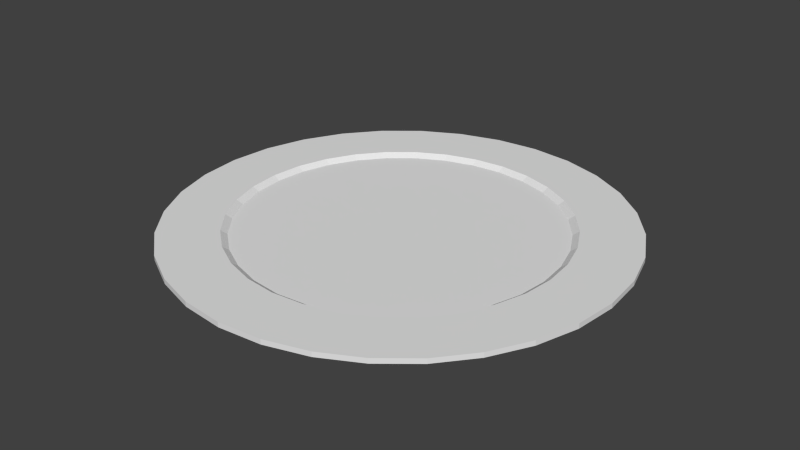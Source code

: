 # Source: Plate.blend  (saved by Blender 2.75.0; exported with 4.5.12 LTS)
import bpy
from mathutils import Matrix  # noqa: F401  (used for matrix-valued properties, if any)

bpy.ops.wm.read_factory_settings(use_empty=True)
scene = bpy.context.scene
scene.name = 'Scene'

# ---- collections
col_collection_1 = bpy.data.collections.new('Collection 1'); scene.collection.children.link(col_collection_1)

# ---- world
world_world = bpy.data.worlds.new('World'); scene.world = world_world
world_world.color = (0.05088, 0.05088, 0.05088)
world_world.use_sun_shadow = False
world_world.sun_shadow_jitter_overblur = 0.0
world_world.cycles.sampling_method = 'MANUAL'
world_world.cycles.sample_map_resolution = 256

# ---- meshes
me_cylinder = bpy.data.meshes.new('Cylinder')
me_cylinder.from_pydata([(9.419e-09, 0.8667, -0.8572), (9.419e-09, 0.8667, 0.8762), (0.1691, 0.85, -0.8572), (0.1691, 0.85, 0.8762), (0.3317, 0.8007, -0.8572), (0.3317, 0.8007, 0.8762), (0.4815, 0.7206, -0.8572), (0.4815, 0.7206, 0.8762), (0.6129, 0.6129, -0.8572), (0.6129, 0.6129, 0.8762), (0.7206, 0.4815, -0.8572), (0.7206, 0.4815, 0.8762), (0.8007, 0.3317, -0.8572), (0.8007, 0.3317, 0.8762), (0.85, 0.1691, -0.8572), (0.85, 0.1691, 0.8762), (0.8667, 1.066e-07, -0.8572), (0.8667, 1.066e-07, 0.8762), (0.85, -0.1691, -0.8572), (0.85, -0.1691, 0.8762), (0.8007, -0.3317, -0.8572), (0.8007, -0.3317, 0.8762), (0.7206, -0.4815, -0.8572), (0.7206, -0.4815, 0.8762), (0.6129, -0.6129, -0.8572), (0.6129, -0.6129, 0.8762), (0.4815, -0.7206, -0.8572), (0.4815, -0.7206, 0.8762), (0.3317, -0.8007, -0.8572), (0.3317, -0.8007, 0.8762), (0.1691, -0.85, -0.8572), (0.1691, -0.85, 0.8762), (-2.73e-07, -0.8667, -0.8572), (-2.73e-07, -0.8667, 0.8762), (-0.1691, -0.85, -0.8572), (-0.1691, -0.85, 0.8762), (-0.3317, -0.8007, -0.8572), (-0.3317, -0.8007, 0.8762), (-0.4815, -0.7206, -0.8572), (-0.4815, -0.7206, 0.8762), (-0.6129, -0.6128, -0.8572), (-0.6129, -0.6128, 0.8762), (-0.7206, -0.4815, -0.8572), (-0.7206, -0.4815, 0.8762), (-0.8007, -0.3317, -0.8572), (-0.8007, -0.3317, 0.8762), (-0.85, -0.1691, -0.8572), (-0.85, -0.1691, 0.8762), (-0.8667, 8.78e-07, -0.8572), (-0.8667, 8.78e-07, 0.8762), (-0.85, 0.1691, -0.8572), (-0.85, 0.1691, 0.8762), (-0.8007, 0.3317, -0.8572), (-0.8007, 0.3317, 0.8762), (-0.7206, 0.4815, -0.8572), (-0.7206, 0.4815, 0.8762), (-0.6128, 0.6129, -0.8572), (-0.6128, 0.6129, 0.8762), (-0.4815, 0.7206, -0.8572), (-0.4815, 0.7206, 0.8762), (-0.3317, 0.8007, -0.8572), (-0.3317, 0.8007, 0.8762), (-0.1691, 0.85, -0.8572), (-0.1691, 0.85, 0.8762), (0.1244, 0.6254, 0.8762), (3.662e-08, 0.6376, 0.8762), (0.244, 0.5891, 0.8762), (0.3542, 0.5302, 0.8762), (0.4509, 0.4509, 0.8762), (0.5302, 0.3542, 0.8762), (0.5891, 0.244, 0.8762), (0.6254, 0.1244, 0.8762), (0.6376, 1.546e-07, 0.8762), (0.6254, -0.1244, 0.8762), (0.5891, -0.244, 0.8762), (0.5302, -0.3542, 0.8762), (0.4509, -0.4509, 0.8762), (0.3542, -0.5302, 0.8762), (0.244, -0.5891, 0.8762), (0.1244, -0.6254, 0.8762), (-1.711e-07, -0.6376, 0.8762), (-0.1244, -0.6254, 0.8762), (-0.244, -0.5891, 0.8762), (-0.3542, -0.5302, 0.8762), (-0.4509, -0.4509, 0.8762), (-0.5302, -0.3542, 0.8762), (-0.5891, -0.244, 0.8762), (-0.6254, -0.1244, 0.8762), (-0.6376, 7.221e-07, 0.8762), (-0.6254, 0.1244, 0.8762), (-0.5891, 0.244, 0.8762), (-0.5302, 0.3542, 0.8762), (-0.4509, 0.4509, 0.8762), (-0.3542, 0.5302, 0.8762), (-0.244, 0.5891, 0.8762), (-0.1244, 0.6254, 0.8762), (0.1196, 0.6015, -0.6096), (3.792e-08, 0.6133, -0.6096), (0.2347, 0.5666, -0.6096), (0.3407, 0.5099, -0.6096), (0.4337, 0.4337, -0.6096), (0.5099, 0.3407, -0.6096), (0.5666, 0.2347, -0.6096), (0.6015, 0.1196, -0.6096), (0.6133, 1.599e-07, -0.6096), (0.6015, -0.1196, -0.6096), (0.5666, -0.2347, -0.6096), (0.5099, -0.3407, -0.6096), (0.4337, -0.4337, -0.6096), (0.3407, -0.5099, -0.6096), (0.2347, -0.5666, -0.6096), (0.1196, -0.6015, -0.6096), (-1.619e-07, -0.6133, -0.6096), (-0.1196, -0.6015, -0.6096), (-0.2347, -0.5666, -0.6096), (-0.3407, -0.5099, -0.6096), (-0.4337, -0.4337, -0.6096), (-0.5099, -0.3407, -0.6096), (-0.5666, -0.2347, -0.6096), (-0.6015, -0.1196, -0.6096), (-0.6133, 7.058e-07, -0.6096), (-0.6015, 0.1196, -0.6096), (-0.5666, 0.2347, -0.6096), (-0.5099, 0.3407, -0.6096), (-0.4337, 0.4337, -0.6096), (-0.3407, 0.5099, -0.6096), (-0.2347, 0.5666, -0.6096), (-0.1196, 0.6015, -0.6096)], [], [(0, 1, 3, 2), (2, 3, 5, 4), (4, 5, 7, 6), (6, 7, 9, 8), (8, 9, 11, 10), (10, 11, 13, 12), (12, 13, 15, 14), (14, 15, 17, 16), (16, 17, 19, 18), (18, 19, 21, 20), (20, 21, 23, 22), (22, 23, 25, 24), (24, 25, 27, 26), (26, 27, 29, 28), (28, 29, 31, 30), (30, 31, 33, 32), (32, 33, 35, 34), (34, 35, 37, 36), (36, 37, 39, 38), (38, 39, 41, 40), (40, 41, 43, 42), (42, 43, 45, 44), (44, 45, 47, 46), (46, 47, 49, 48), (48, 49, 51, 50), (50, 51, 53, 52), (52, 53, 55, 54), (54, 55, 57, 56), (56, 57, 59, 58), (58, 59, 61, 60), (7, 5, 66, 67), (62, 63, 1, 0), (60, 61, 63, 62), (0, 2, 4, 6, 8, 10, 12, 14, 16, 18, 20, 22, 24, 26, 28, 30, 32, 34, 36, 38, 40, 42, 44, 46, 48, 50, 52, 54, 56, 58, 60, 62), (84, 83, 115, 116), (25, 23, 75, 76), (43, 41, 84, 85), (61, 59, 93, 94), (17, 15, 71, 72), (35, 33, 80, 81), (53, 51, 89, 90), (9, 7, 67, 68), (27, 25, 76, 77), (45, 43, 85, 86), (63, 61, 94, 95), (19, 17, 72, 73), (37, 35, 81, 82), (55, 53, 90, 91), (11, 9, 68, 69), (29, 27, 77, 78), (47, 45, 86, 87), (3, 1, 65, 64), (1, 63, 95, 65), (21, 19, 73, 74), (39, 37, 82, 83), (57, 55, 91, 92), (13, 11, 69, 70), (31, 29, 78, 79), (49, 47, 87, 88), (5, 3, 64, 66), (23, 21, 74, 75), (41, 39, 83, 84), (59, 57, 92, 93), (15, 13, 70, 71), (33, 31, 79, 80), (51, 49, 88, 89), (96, 97, 127, 126, 125, 124, 123, 122, 121, 120, 119, 118, 117, 116, 115, 114, 113, 112, 111, 110, 109, 108, 107, 106, 105, 104, 103, 102, 101, 100, 99, 98), (71, 70, 102, 103), (85, 84, 116, 117), (72, 71, 103, 104), (86, 85, 117, 118), (73, 72, 104, 105), (87, 86, 118, 119), (74, 73, 105, 106), (88, 87, 119, 120), (75, 74, 106, 107), (89, 88, 120, 121), (76, 75, 107, 108), (90, 89, 121, 122), (77, 76, 108, 109), (91, 90, 122, 123), (78, 77, 109, 110), (64, 65, 97, 96), (92, 91, 123, 124), (79, 78, 110, 111), (66, 64, 96, 98), (93, 92, 124, 125), (80, 79, 111, 112), (67, 66, 98, 99), (94, 93, 125, 126), (81, 80, 112, 113), (68, 67, 99, 100), (95, 94, 126, 127), (82, 81, 113, 114), (69, 68, 100, 101), (65, 95, 127, 97), (83, 82, 114, 115), (70, 69, 101, 102)])
_uv = me_cylinder.uv_layers.new(name='UVMap')
_uv.uv.foreach_set('vector', [0.02943, 0.9392, 0.05504, 0.9307, 0.05609, 0.9359, 0.02932, 0.9392, 0.02932, 0.9392, 0.05609, 0.9359, 0.05611, 0.9413, 0.02919, 0.9393, 0.02919, 0.9393, 0.05611, 0.9413, 0.05509, 0.9465, 0.02907, 0.9393, 0.02907, 0.9393, 0.05509, 0.9465, 0.05307, 0.9514, 0.02895, 0.9392, 0.02895, 0.9392, 0.05307, 0.9514, 0.05012, 0.9558, 0.02884, 0.9392, 0.02884, 0.9392, 0.05012, 0.9558, 0.04637, 0.9596, 0.02875, 0.9391, 0.02875, 0.9391, 0.04637, 0.9596, 0.04195, 0.9626, 0.02867, 0.939, 0.02867, 0.939, 0.04195, 0.9626, 0.03704, 0.9646, 0.02861, 0.9389, 0.02861, 0.9389, 0.03704, 0.9646, 0.03181, 0.9656, 0.02858, 0.9388, 0.02858, 0.9388, 0.03181, 0.9656, 0.0265, 0.9656, 0.02856, 0.9387, 0.02856, 0.9387, 0.0265, 0.9656, 0.02129, 0.9646, 0.02857, 0.9385, 0.02857, 0.9385, 0.02129, 0.9646, 0.01639, 0.9625, 0.0286, 0.9384, 0.0286, 0.9384, 0.01639, 0.9625, 0.01199, 0.9596, 0.02866, 0.9383, 0.02866, 0.9383, 0.01199, 0.9596, 0.008251, 0.9558, 0.02873, 0.9382, 0.02873, 0.9382, 0.008251, 0.9558, 0.005315, 0.9514, 0.02882, 0.9381, 0.02882, 0.9381, 0.005315, 0.9514, 0.003295, 0.9465, 0.02892, 0.9381, 0.02892, 0.9381, 0.003295, 0.9465, 0.002269, 0.9413, 0.02903, 0.938, 0.02903, 0.938, 0.002269, 0.9413, 0.002276, 0.936, 0.02914, 0.938, 0.02914, 0.938, 0.002276, 0.936, 0.003316, 0.9308, 0.02926, 0.938, 0.02926, 0.938, 0.003316, 0.9308, 0.00535, 0.9259, 0.02937, 0.938, 0.02937, 0.938, 0.00535, 0.9259, 0.008299, 0.9215, 0.02948, 0.9381, 0.02948, 0.9381, 0.008299, 0.9215, 0.01205, 0.9177, 0.02957, 0.9381, 0.02957, 0.9381, 0.01205, 0.9177, 0.01645, 0.9148, 0.02965, 0.9382, 0.02965, 0.9382, 0.01645, 0.9148, 0.02134, 0.9128, 0.02971, 0.9383, 0.02971, 0.9383, 0.02134, 0.9128, 0.02653, 0.9117, 0.02976, 0.9384, 0.02976, 0.9384, 0.02653, 0.9117, 0.03181, 0.9117, 0.02978, 0.9386, 0.02978, 0.9386, 0.03181, 0.9117, 0.037, 0.9128, 0.02978, 0.9387, 0.02978, 0.9387, 0.037, 0.9128, 0.04189, 0.9148, 0.02975, 0.9388, 0.02975, 0.9388, 0.04189, 0.9148, 0.0463, 0.9177, 0.0297, 0.9389, 0.0297, 0.9389, 0.0463, 0.9177, 0.05005, 0.9215, 0.02963, 0.939, 0.02494, 0.9834, 0.02363, 0.9854, 0.02116, 0.9833, 0.02213, 0.9819, 0.02954, 0.9391, 0.053, 0.9259, 0.05504, 0.9307, 0.02943, 0.9392, 0.02963, 0.939, 0.05005, 0.9215, 0.053, 0.9259, 0.02954, 0.9391, 0.0605, 0.956, 0.06247, 0.9547, 0.06466, 0.9538, 0.06698, 0.9533, 0.06935, 0.9533, 0.07167, 0.9538, 0.07386, 0.9547, 0.07583, 0.956, 0.0775, 0.9577, 0.07882, 0.9597, 0.07972, 0.9619, 0.08019, 0.9642, 0.08019, 0.9665, 0.07972, 0.9689, 0.07882, 0.9711, 0.0775, 0.973, 0.07583, 0.9747, 0.07386, 0.976, 0.07167, 0.9769, 0.06935, 0.9774, 0.06698, 0.9774, 0.06466, 0.9769, 0.06247, 0.976, 0.0605, 0.9747, 0.05883, 0.973, 0.05751, 0.9711, 0.0566, 0.9689, 0.05614, 0.9665, 0.05614, 0.9642, 0.0566, 0.9619, 0.05751, 0.9597, 0.05883, 0.9577, 0.07082, 0.9525, 0.06704, 0.9509, 0.07724, 0.9327, 0.07728, 0.9326, 0.0178, 0.9661, 0.01999, 0.967, 0.01848, 0.9699, 0.01687, 0.9692, 0.002269, 0.9765, 0.002731, 0.9742, 0.005786, 0.9751, 0.005446, 0.9768, 0.01547, 0.9897, 0.01311, 0.9897, 0.01342, 0.9865, 0.01516, 0.9865, 0.02494, 0.972, 0.02585, 0.9742, 0.0228, 0.9751, 0.02213, 0.9735, 0.006627, 0.9684, 0.008596, 0.967, 0.0101, 0.9699, 0.008653, 0.9708, 0.006627, 0.987, 0.004953, 0.9854, 0.007421, 0.9833, 0.008653, 0.9846, 0.02585, 0.9812, 0.02494, 0.9834, 0.02213, 0.9819, 0.0228, 0.9803, 0.01547, 0.9657, 0.0178, 0.9661, 0.01687, 0.9692, 0.01516, 0.9689, 0.002269, 0.9789, 0.002269, 0.9765, 0.005446, 0.9768, 0.005446, 0.9786, 0.0178, 0.9893, 0.01547, 0.9897, 0.01516, 0.9865, 0.01687, 0.9862, 0.02363, 0.97, 0.02494, 0.972, 0.02213, 0.9735, 0.02116, 0.9721, 0.004953, 0.97, 0.006627, 0.9684, 0.008653, 0.9708, 0.007421, 0.9721, 0.008596, 0.9884, 0.006627, 0.987, 0.008653, 0.9846, 0.0101, 0.9855, 0.02631, 0.9789, 0.02585, 0.9812, 0.0228, 0.9803, 0.02314, 0.9786, 0.01311, 0.9657, 0.01547, 0.9657, 0.01516, 0.9689, 0.01342, 0.9689, 0.002731, 0.9812, 0.002269, 0.9789, 0.005446, 0.9786, 0.005786, 0.9803, 0.02195, 0.987, 0.01999, 0.9884, 0.01848, 0.9855, 0.01993, 0.9846, 0.01999, 0.9884, 0.0178, 0.9893, 0.01687, 0.9862, 0.01848, 0.9855, 0.02195, 0.9684, 0.02363, 0.97, 0.02116, 0.9721, 0.01993, 0.9708, 0.003637, 0.972, 0.004953, 0.97, 0.007421, 0.9721, 0.006453, 0.9735, 0.01078, 0.9893, 0.008596, 0.9884, 0.0101, 0.9855, 0.01171, 0.9862, 0.02631, 0.9765, 0.02631, 0.9789, 0.02314, 0.9786, 0.02314, 0.9768, 0.01078, 0.9661, 0.01311, 0.9657, 0.01342, 0.9689, 0.01171, 0.9692, 0.003637, 0.9834, 0.002731, 0.9812, 0.005786, 0.9803, 0.006453, 0.9819, 0.02363, 0.9854, 0.02195, 0.987, 0.01993, 0.9846, 0.02116, 0.9833, 0.01999, 0.967, 0.02195, 0.9684, 0.01993, 0.9708, 0.01848, 0.9699, 0.002731, 0.9742, 0.003637, 0.972, 0.006453, 0.9735, 0.005786, 0.9751, 0.01311, 0.9897, 0.01078, 0.9893, 0.01171, 0.9862, 0.01342, 0.9865, 0.02585, 0.9742, 0.02631, 0.9765, 0.02314, 0.9768, 0.0228, 0.9751, 0.008596, 0.967, 0.01078, 0.9661, 0.01171, 0.9692, 0.0101, 0.9699, 0.004953, 0.9854, 0.003637, 0.9834, 0.006453, 0.9819, 0.007421, 0.9833, 0.03401, 0.9827, 0.03237, 0.9824, 0.03082, 0.9817, 0.02943, 0.9808, 0.02824, 0.9796, 0.02731, 0.9782, 0.02667, 0.9767, 0.02635, 0.975, 0.02635, 0.9733, 0.02667, 0.9717, 0.02731, 0.9702, 0.02824, 0.9688, 0.02943, 0.9676, 0.03082, 0.9666, 0.03237, 0.966, 0.03401, 0.9657, 0.03569, 0.9657, 0.03733, 0.966, 0.03888, 0.9666, 0.04027, 0.9676, 0.04146, 0.9688, 0.04239, 0.9702, 0.04303, 0.9717, 0.04336, 0.9733, 0.04336, 0.975, 0.04303, 0.9767, 0.04239, 0.9782, 0.04146, 0.9796, 0.04027, 0.9808, 0.03888, 0.9817, 0.03733, 0.9824, 0.03569, 0.9827, 0.07086, 0.9125, 0.07487, 0.9117, 0.07652, 0.9325, 0.07653, 0.9325, 0.07484, 0.9533, 0.07082, 0.9525, 0.07728, 0.9326, 0.0773, 0.9325, 0.06708, 0.9141, 0.07086, 0.9125, 0.07653, 0.9325, 0.07654, 0.9326, 0.07895, 0.9533, 0.07484, 0.9533, 0.0773, 0.9325, 0.07731, 0.9325, 0.06368, 0.9164, 0.06708, 0.9141, 0.07654, 0.9326, 0.07658, 0.9327, 0.08298, 0.9525, 0.07895, 0.9533, 0.07731, 0.9325, 0.0773, 0.9324, 0.06079, 0.9193, 0.06368, 0.9164, 0.07658, 0.9327, 0.07662, 0.9327, 0.08677, 0.9509, 0.08298, 0.9525, 0.0773, 0.9324, 0.07728, 0.9323, 0.05851, 0.9227, 0.06079, 0.9193, 0.07662, 0.9327, 0.07668, 0.9328, 0.09017, 0.9486, 0.08677, 0.9509, 0.07728, 0.9323, 0.07724, 0.9323, 0.05695, 0.9264, 0.05851, 0.9227, 0.07668, 0.9328, 0.07675, 0.9328, 0.09307, 0.9457, 0.09017, 0.9486, 0.07724, 0.9323, 0.07719, 0.9322, 0.05615, 0.9304, 0.05695, 0.9264, 0.07675, 0.9328, 0.07682, 0.9329, 0.09534, 0.9423, 0.09307, 0.9457, 0.07719, 0.9322, 0.07714, 0.9322, 0.05614, 0.9345, 0.05615, 0.9304, 0.07682, 0.9329, 0.0769, 0.9329, 0.09303, 0.9192, 0.09531, 0.9226, 0.07678, 0.9321, 0.07671, 0.9322, 0.0969, 0.9385, 0.09534, 0.9423, 0.07714, 0.9322, 0.07707, 0.9321, 0.05693, 0.9385, 0.05614, 0.9345, 0.0769, 0.9329, 0.07698, 0.9329, 0.09014, 0.9164, 0.09303, 0.9192, 0.07671, 0.9322, 0.07665, 0.9322, 0.09769, 0.9345, 0.0969, 0.9385, 0.07707, 0.9321, 0.077, 0.9321, 0.05849, 0.9423, 0.05693, 0.9385, 0.07698, 0.9329, 0.07705, 0.9328, 0.08674, 0.9141, 0.09014, 0.9164, 0.07665, 0.9322, 0.0766, 0.9323, 0.09768, 0.9304, 0.09769, 0.9345, 0.077, 0.9321, 0.07693, 0.9321, 0.06075, 0.9457, 0.05849, 0.9423, 0.07705, 0.9328, 0.07712, 0.9328, 0.08296, 0.9125, 0.08674, 0.9141, 0.0766, 0.9323, 0.07656, 0.9323, 0.09688, 0.9264, 0.09768, 0.9304, 0.07693, 0.9321, 0.07685, 0.9321, 0.06364, 0.9486, 0.06075, 0.9457, 0.07712, 0.9328, 0.07719, 0.9328, 0.07896, 0.9117, 0.08296, 0.9125, 0.07656, 0.9323, 0.07653, 0.9324, 0.09531, 0.9226, 0.09688, 0.9264, 0.07685, 0.9321, 0.07678, 0.9321, 0.06704, 0.9509, 0.06364, 0.9486, 0.07719, 0.9328, 0.07724, 0.9327, 0.07487, 0.9117, 0.07896, 0.9117, 0.07653, 0.9324, 0.07652, 0.9325])
me_cylinder.use_remesh_preserve_volume = False
me_cylinder.use_remesh_preserve_attributes = False
me_cylinder.use_mirror_vertex_groups = False
me_cylinder.update()

# ---- objects
ob_plate = bpy.data.objects.new('Plate', me_cylinder)

# ---- transforms, parenting, visibility, modifiers, constraints
ob_plate.location = (0.0, 0.0, 0.0)
ob_plate.scale = (1.099, 1.099, 0.01237)
ob_plate.lineart.crease_threshold = 0.0

# ---- collection membership
col_collection_1.objects.link(ob_plate)

# ---- scene / render settings (as saved in the file)
scene.frame_start = 1; scene.frame_end = 250; scene.frame_set(1)
scene.render.engine = 'BLENDER_EEVEE_NEXT'
scene.render.resolution_percentage = 50
scene.render.dither_intensity = 0.0
scene.cycles.use_denoising = False
scene.cycles.samples = 10
scene.cycles.sampling_pattern = 'TABULATED_SOBOL'
scene.cycles.light_sampling_threshold = 0.0
scene.cycles.use_adaptive_sampling = False
scene.cycles.use_light_tree = False
scene.cycles.blur_glossy = 0.0
scene.cycles.pixel_filter_type = 'GAUSSIAN'
scene.cycles.sample_clamp_indirect = 0.0
scene.view_settings.view_transform = 'Standard'
bpy.context.view_layer.update()

# ---- added for rendering (the .blend has no active camera and no usable light): camera, sun
cam_auto = bpy.data.cameras.new('AutoCamera')
cam_auto.lens = 50.0
cam_auto.sensor_width = 36.0
cam_auto.clip_end = 1000.0
ob_auto_camera = bpy.data.objects.new('AutoCamera', cam_auto)
scene.collection.objects.link(ob_auto_camera)
ob_auto_camera.location = (2.49182, -2.99018, 1.99357)
ob_auto_camera.rotation_euler = (1.09748, -7.21219e-08, 0.694738)
scene.camera = ob_auto_camera
light_auto_sun = bpy.data.lights.new('AutoSun', 'SUN')
light_auto_sun.energy = 3.0
light_auto_sun.angle = 0.0523599
ob_auto_sun = bpy.data.objects.new('AutoSun', light_auto_sun)
scene.collection.objects.link(ob_auto_sun)
ob_auto_sun.rotation_euler = (0.872665, 0.174533, 0.523599)
bpy.context.view_layer.update()
